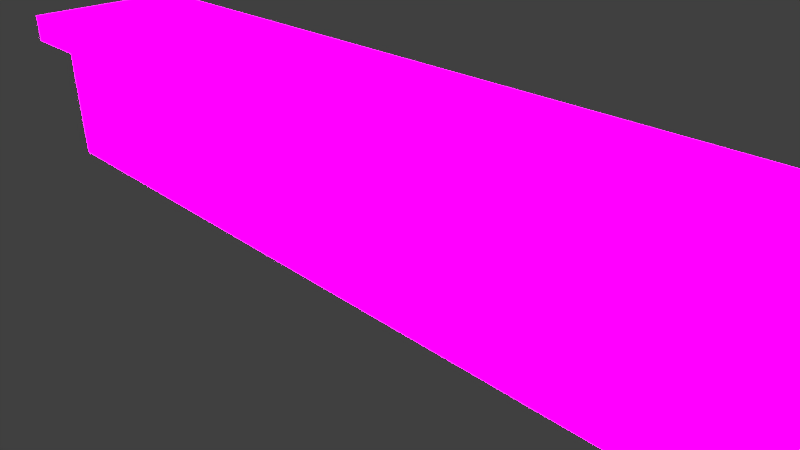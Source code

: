 # Source: bar_table_long.blend  (saved by Blender 2.75.0; exported with 4.5.12 LTS)
import bpy
from mathutils import Matrix  # noqa: F401  (used for matrix-valued properties, if any)

bpy.ops.wm.read_factory_settings(use_empty=True)
scene = bpy.context.scene
scene.name = 'Scene'

# ---- collections
col_collection_1 = bpy.data.collections.new('Collection 1'); scene.collection.children.link(col_collection_1)

# ---- images (referenced by path relative to the original .blend; pixels are not part of the script)
import os
ASSET_DIR = os.environ.get("B2B_ASSET_DIR", "")  # directory of the original .blend (textures are referenced by path, not embedded)
HERE = os.path.dirname(os.path.abspath(__file__))  # packed textures are extracted next to this script under _unpacked/

def load_image(name, relpath, width, height, colorspace="sRGB"):
    """Load a texture the original file referenced (path relative to the .blend, or extracted next to this script)."""
    p = next((c for c in (os.path.join(HERE, relpath), os.path.join(ASSET_DIR, relpath)) if relpath and os.path.exists(c)), "")
    if p:
        img = bpy.data.images.load(p, check_existing=True)
        img.name = name
    else:  # same state as the original file: an image datablock whose file is absent (Cycles renders it pink)
        img = bpy.data.images.new(name, width, height)
        img.source = "FILE"
        img.filepath = "//" + (relpath or name)
    img.colorspace_settings.name = colorspace
    return img
img_bartop_jpg_001 = load_image('bartop.jpg.001', 'bartop.jpg', 1024, 1024, 'sRGB')
img_barside_jpg_001 = load_image('barside.jpg.001', 'barside.jpg', 1024, 1024, 'sRGB')

# ---- materials (node trees are filled in below, after node groups)
mat_bartop = bpy.data.materials.new('bartop')
mat_bartop.alpha_threshold = 0.0
mat_bartop.roughness = 0.5
mat_barside = bpy.data.materials.new('barside')
mat_barside.alpha_threshold = 0.0
mat_barside.roughness = 0.5
mat_barside.line_color = (0.0, 0.0, 0.0, 1.0)

# ---- material node trees
mat_bartop.use_nodes = True; mat_bartop.node_tree.nodes.clear()
_N = mat_bartop.node_tree.nodes; _L = mat_bartop.node_tree.links
n0 = _N.new('ShaderNodeMixShader'); n0.name = 'Mix Shader'; n0.location = (19, 382)
n1 = _N.new('ShaderNodeBsdfDiffuse'); n1.name = 'Diffuse BSDF'; n1.location = (-321, 522)
n2 = _N.new('ShaderNodeBsdfAnisotropic'); n2.name = 'Glossy BSDF'; n2.location = (-243, 380)
n2.width = 176
n2.distribution = 'GGX'
n2.inputs[1].default_value = 0.4472
n3 = _N.new('ShaderNodeTexImage'); n3.name = 'Image Texture'; n3.location = (-680, 309)
n3.width = 140
n3.image = img_bartop_jpg_001
n4 = _N.new('ShaderNodeMath'); n4.name = 'Math'; n4.location = (-190, 170)
n4.operation = 'MULTIPLY'
n5 = _N.new('ShaderNodeOutputMaterial'); n5.name = 'Material Output'; n5.location = (189, 161)
n6 = _N.new('ShaderNodeDisplacement'); n6.name = 'Displacement'; n6.location = (0, 0)
n6.inputs[1].default_value = 0.0
n6.inputs[2].default_value = 0.1
_L.new(n1.outputs[0], n0.inputs[1])
_L.new(n0.outputs[0], n5.inputs[0])
_L.new(n3.outputs[0], n1.inputs[0])
_L.new(n3.outputs[0], n2.inputs[0])
_L.new(n2.outputs[0], n0.inputs[2])
_L.new(n3.outputs[0], n4.inputs[0])
_L.new(n4.outputs[0], n6.inputs[0])
_L.new(n6.outputs[0], n5.inputs[2])
n5.is_active_output = True
mat_barside.use_nodes = True; mat_barside.node_tree.nodes.clear()
_N = mat_barside.node_tree.nodes; _L = mat_barside.node_tree.links
n0 = _N.new('ShaderNodeMixShader'); n0.name = 'Mix Shader'; n0.location = (19, 382)
n1 = _N.new('ShaderNodeBsdfDiffuse'); n1.name = 'Diffuse BSDF'; n1.location = (-321, 522)
n2 = _N.new('ShaderNodeBsdfAnisotropic'); n2.name = 'Glossy BSDF'; n2.location = (-243, 380)
n2.width = 176
n2.distribution = 'GGX'
n2.inputs[1].default_value = 0.4472
n3 = _N.new('ShaderNodeTexImage'); n3.name = 'Image Texture'; n3.location = (-680, 309)
n3.width = 140
n3.image = img_barside_jpg_001
n4 = _N.new('ShaderNodeMath'); n4.name = 'Math'; n4.location = (-190, 170)
n4.operation = 'MULTIPLY'
n5 = _N.new('ShaderNodeOutputMaterial'); n5.name = 'Material Output'; n5.location = (189, 161)
n6 = _N.new('ShaderNodeDisplacement'); n6.name = 'Displacement'; n6.location = (0, 0)
n6.inputs[1].default_value = 0.0
n6.inputs[2].default_value = 0.1
_L.new(n1.outputs[0], n0.inputs[1])
_L.new(n0.outputs[0], n5.inputs[0])
_L.new(n3.outputs[0], n1.inputs[0])
_L.new(n3.outputs[0], n2.inputs[0])
_L.new(n2.outputs[0], n0.inputs[2])
_L.new(n3.outputs[0], n4.inputs[0])
_L.new(n4.outputs[0], n6.inputs[0])
_L.new(n6.outputs[0], n5.inputs[2])
n5.is_active_output = True

# ---- world
world_world = bpy.data.worlds.new('World'); scene.world = world_world
world_world.color = (0.05088, 0.05088, 0.05088)
world_world.use_sun_shadow = False
world_world.sun_shadow_jitter_overblur = 0.0
world_world.cycles.sampling_method = 'MANUAL'
world_world.cycles.sample_map_resolution = 256

# ---- cameras
cam_camera = bpy.data.cameras.new('Camera')
cam_camera.clip_end = 100.0
cam_camera.lens = 35.0
cam_camera.sensor_width = 32.0
cam_camera.sensor_height = 18.0
cam_camera.ortho_scale = 7.314
cam_camera.dof.focus_distance = 0.0

# ---- lights
light_lamp = bpy.data.lights.new('Lamp', 'SUN')
light_lamp.transmission_factor = 0.0
light_lamp.cutoff_distance = 30.0
light_lamp.angle = 0.1993
light_lamp.energy = 200.0
light_lamp.shadow_buffer_clip_start = 1.001
light_lamp.shadow_soft_size = 0.1
light_lamp.shadow_cascade_max_distance = 1000.0
light_lamp.cycles.use_multiple_importance_sampling = False

# ---- meshes
me_cube_001 = bpy.data.meshes.new('Cube.001')
me_cube_001.from_pydata([(-1.0, -1.0, -1.0), (-1.0, -1.0, 1.0), (-1.0, 1.0, -1.0), (-1.0, 1.0, 1.0), (1.0, -1.0, -1.0), (1.0, -1.0, 1.0), (1.0, 1.0, -1.0), (1.0, 1.0, 1.0)], [], [(1, 3, 2, 0), (3, 7, 6, 2), (7, 5, 4, 6), (5, 1, 0, 4), (0, 2, 6, 4), (5, 7, 3, 1)])
_uv = me_cube_001.uv_layers.new(name='UVMap')
_uv.uv.foreach_set('vector', [0.3156, 0.5067, 0.6277, 0.5067, 0.6277, 0.3807, 0.3156, 0.3807, 0.9245, 0.5067, 0.6277, 0.5067, 0.6277, 0.007407, 0.9245, 0.007407, 0.3156, 0.5067, 0.003588, 0.5067, 0.003588, 0.3974, 0.3156, 0.3974, 0.937, 0.5067, 0.003588, 0.5067, 0.003588, 0.007407, 0.3156, 0.007407, 0.03073, 0.5067, 0.03073, 0.8609, 0.9626, 0.8609, 0.9626, 0.5067, 0.937, 0.5067, 0.937, 1.348, 0.003588, 1.348, 0.003588, 0.5067])
me_cube_001.materials.append(mat_bartop)
me_cube_001.use_remesh_preserve_volume = False
me_cube_001.use_remesh_preserve_attributes = False
me_cube_001.use_mirror_vertex_groups = False
me_cube_001.update()
me_cube = bpy.data.meshes.new('Cube')
me_cube.from_pydata([(1.0, 1.0, -1.0), (1.0, -1.0, -1.0), (-1.0, -1.0, -1.0), (-1.0, 1.0, -1.0), (1.0, 1.0, 1.0), (1.0, -1.0, 1.0), (-1.0, -1.0, 1.0), (-1.0, 1.0, 1.0)], [], [(0, 1, 2, 3), (4, 7, 6, 5), (0, 4, 5, 1), (1, 5, 6, 2), (2, 6, 7, 3), (4, 0, 3, 7)])
_uv = me_cube.uv_layers.new(name='UVMap')
_uv.uv.foreach_set('vector', [0.0, 0.0, 1.0, 0.0, 1.0, 1.0, 0.0, 1.0, 0.0, 0.0, 1.0, 0.0, 1.0, 1.0, 0.0, 1.0, 0.0, 0.0, 1.0, 0.0, 1.0, 1.0, 0.0, 1.0, 0.0, 0.0, 1.0, 0.0, 1.0, 1.0, 0.0, 1.0, 0.0, 0.0, 1.0, 0.0, 1.0, 1.0, 0.0, 1.0, 0.0, 0.0, 1.0, 0.0, 1.0, 1.0, 0.0, 1.0])
me_cube.materials.append(mat_barside)
me_cube.use_remesh_preserve_volume = False
me_cube.use_remesh_preserve_attributes = False
me_cube.use_mirror_vertex_groups = False
me_cube.update()

# ---- objects
ob_cube_001 = bpy.data.objects.new('Cube.001', me_cube_001)
ob_cube = bpy.data.objects.new('Cube', me_cube)
ob_lamp = bpy.data.objects.new('Lamp', light_lamp)
ob_camera = bpy.data.objects.new('Camera', cam_camera)

# ---- transforms, parenting, visibility, modifiers, constraints
ob_cube_001.location = (0.0, 0.0, 2.0)
ob_cube_001.scale = (6.6, 1.2, 0.2)
ob_cube_001.lineart.crease_threshold = 0.0
ob_cube.location = (0.0, 0.0, 1.0)
ob_cube.scale = (6.0, 1.0, 1.0)
ob_cube.lock_rotations_4d = False
ob_cube.empty_display_type = 'ARROWS'
ob_cube.lineart.crease_threshold = 0.0
ob_lamp.location = (-10.66, -8.874, 5.904)
ob_lamp.rotation_euler = (-0.7412, -1.27, 2.954)
ob_lamp.lock_rotations_4d = False
ob_lamp.empty_display_type = 'ARROWS'
ob_lamp.color = (0.0, 0.0, 0.0, 0.0)
ob_lamp.lineart.crease_threshold = 0.0
ob_camera.location = (7.481, -6.508, 5.344)
ob_camera.rotation_euler = (1.109, 0.01082, 0.8149)
ob_camera.lock_rotations_4d = False
ob_camera.empty_display_type = 'ARROWS'
ob_camera.color = (0.0, 0.0, 0.0, 0.0)
ob_camera.display_type = 'WIRE'
ob_camera.lineart.crease_threshold = 0.0

# ---- collection membership
col_collection_1.objects.link(ob_cube_001)
col_collection_1.objects.link(ob_cube)
col_collection_1.objects.link(ob_lamp)
col_collection_1.objects.link(ob_camera)

# ---- scene / render settings (as saved in the file)
scene.camera = ob_camera
scene.frame_start = 1; scene.frame_end = 250; scene.frame_set(1)
scene.render.engine = 'CYCLES'
scene.render.resolution_percentage = 50
scene.render.dither_intensity = 0.0
scene.cycles.use_denoising = False
scene.cycles.samples = 10
scene.cycles.sampling_pattern = 'TABULATED_SOBOL'
scene.cycles.light_sampling_threshold = 0.0
scene.cycles.use_adaptive_sampling = False
scene.cycles.use_light_tree = False
scene.cycles.blur_glossy = 0.0
scene.cycles.pixel_filter_type = 'GAUSSIAN'
scene.cycles.sample_clamp_indirect = 0.0
scene.view_settings.view_transform = 'Standard'
bpy.context.view_layer.update()
